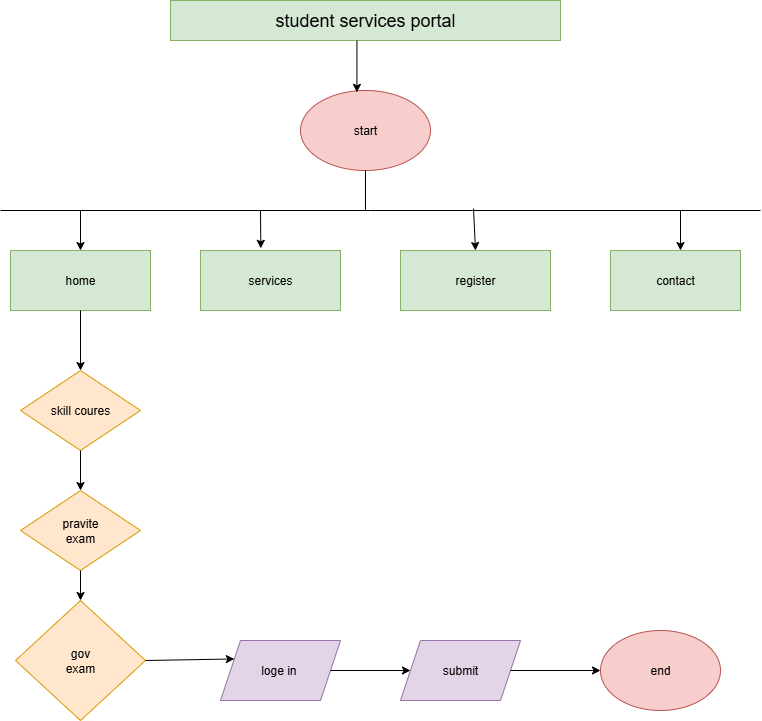

The diagram above was exported from draw.io. Its source (the exported page's mxGraphModel, read from the mxfile embedded in the PNG):
<mxGraphModel dx="1042" dy="562" grid="1" gridSize="10" guides="1" tooltips="1" connect="1" arrows="1" fold="1" page="1" pageScale="1" pageWidth="827" pageHeight="1169" math="0" shadow="0">
  <root>
    <mxCell id="0" />
    <mxCell id="1" parent="0" />
    <mxCell id="BOl2Cg5wfRUHzyoAADd6-1" value="home" style="rounded=0;whiteSpace=wrap;html=1;fillColor=#d5e8d4;strokeColor=#82b366;" vertex="1" parent="1">
      <mxGeometry x="50" y="280" width="140" height="60" as="geometry" />
    </mxCell>
    <mxCell id="BOl2Cg5wfRUHzyoAADd6-2" value="&lt;font style=&quot;font-size: 18px;&quot;&gt;student services portal&lt;/font&gt;" style="rounded=0;whiteSpace=wrap;html=1;fillColor=#d5e8d4;strokeColor=#82b366;" vertex="1" parent="1">
      <mxGeometry x="210" y="30" width="390" height="40" as="geometry" />
    </mxCell>
    <mxCell id="BOl2Cg5wfRUHzyoAADd6-3" value="services" style="rounded=0;whiteSpace=wrap;html=1;fillColor=#d5e8d4;strokeColor=#82b366;" vertex="1" parent="1">
      <mxGeometry x="240" y="280" width="140" height="60" as="geometry" />
    </mxCell>
    <mxCell id="BOl2Cg5wfRUHzyoAADd6-4" value="register" style="rounded=0;whiteSpace=wrap;html=1;fillColor=#d5e8d4;strokeColor=#82b366;" vertex="1" parent="1">
      <mxGeometry x="440" y="280" width="150" height="60" as="geometry" />
    </mxCell>
    <mxCell id="BOl2Cg5wfRUHzyoAADd6-6" value="contact" style="rounded=0;whiteSpace=wrap;html=1;fillColor=#d5e8d4;strokeColor=#82b366;" vertex="1" parent="1">
      <mxGeometry x="650" y="280" width="130" height="60" as="geometry" />
    </mxCell>
    <mxCell id="BOl2Cg5wfRUHzyoAADd6-7" value="start" style="ellipse;whiteSpace=wrap;html=1;fillColor=#f8cecc;strokeColor=#b85450;" vertex="1" parent="1">
      <mxGeometry x="340" y="120" width="130" height="80" as="geometry" />
    </mxCell>
    <mxCell id="BOl2Cg5wfRUHzyoAADd6-8" value="skill coures" style="rhombus;whiteSpace=wrap;html=1;fillColor=#ffe6cc;strokeColor=#d79b00;" vertex="1" parent="1">
      <mxGeometry x="60" y="400" width="120" height="80" as="geometry" />
    </mxCell>
    <mxCell id="BOl2Cg5wfRUHzyoAADd6-9" value="pravite&lt;div&gt;exam&lt;/div&gt;" style="rhombus;whiteSpace=wrap;html=1;fillColor=#ffe6cc;strokeColor=#d79b00;" vertex="1" parent="1">
      <mxGeometry x="60" y="520" width="120" height="80" as="geometry" />
    </mxCell>
    <mxCell id="BOl2Cg5wfRUHzyoAADd6-10" value="gov&lt;div&gt;exam&lt;/div&gt;" style="rhombus;whiteSpace=wrap;html=1;direction=south;fillColor=#ffe6cc;strokeColor=#d79b00;" vertex="1" parent="1">
      <mxGeometry x="55" y="630" width="130" height="120" as="geometry" />
    </mxCell>
    <mxCell id="BOl2Cg5wfRUHzyoAADd6-12" value="loge in&amp;nbsp;" style="shape=parallelogram;perimeter=parallelogramPerimeter;whiteSpace=wrap;html=1;fixedSize=1;fillColor=#e1d5e7;strokeColor=#9673a6;" vertex="1" parent="1">
      <mxGeometry x="260" y="670" width="120" height="60" as="geometry" />
    </mxCell>
    <mxCell id="BOl2Cg5wfRUHzyoAADd6-13" value="submit" style="shape=parallelogram;perimeter=parallelogramPerimeter;whiteSpace=wrap;html=1;fixedSize=1;fillColor=#e1d5e7;strokeColor=#9673a6;" vertex="1" parent="1">
      <mxGeometry x="440" y="670" width="120" height="60" as="geometry" />
    </mxCell>
    <mxCell id="BOl2Cg5wfRUHzyoAADd6-14" value="end" style="ellipse;whiteSpace=wrap;html=1;fillColor=#f8cecc;strokeColor=#b85450;" vertex="1" parent="1">
      <mxGeometry x="640" y="660" width="120" height="80" as="geometry" />
    </mxCell>
    <mxCell id="BOl2Cg5wfRUHzyoAADd6-15" value="" style="endArrow=classic;html=1;rounded=0;exitX=0.478;exitY=1.005;exitDx=0;exitDy=0;exitPerimeter=0;entryX=0.434;entryY=0.023;entryDx=0;entryDy=0;entryPerimeter=0;" edge="1" parent="1" source="BOl2Cg5wfRUHzyoAADd6-2" target="BOl2Cg5wfRUHzyoAADd6-7">
      <mxGeometry width="50" height="50" relative="1" as="geometry">
        <mxPoint x="340" y="390" as="sourcePoint" />
        <mxPoint x="390" y="340" as="targetPoint" />
      </mxGeometry>
    </mxCell>
    <mxCell id="BOl2Cg5wfRUHzyoAADd6-17" value="" style="endArrow=none;html=1;rounded=0;exitX=0.5;exitY=1;exitDx=0;exitDy=0;" edge="1" parent="1" source="BOl2Cg5wfRUHzyoAADd6-7">
      <mxGeometry width="50" height="50" relative="1" as="geometry">
        <mxPoint x="400" y="250" as="sourcePoint" />
        <mxPoint x="405" y="240" as="targetPoint" />
      </mxGeometry>
    </mxCell>
    <mxCell id="BOl2Cg5wfRUHzyoAADd6-19" value="" style="endArrow=none;html=1;rounded=0;" edge="1" parent="1">
      <mxGeometry width="50" height="50" relative="1" as="geometry">
        <mxPoint x="40" y="240" as="sourcePoint" />
        <mxPoint x="410" y="240" as="targetPoint" />
      </mxGeometry>
    </mxCell>
    <mxCell id="BOl2Cg5wfRUHzyoAADd6-20" value="" style="endArrow=none;html=1;rounded=0;" edge="1" parent="1">
      <mxGeometry width="50" height="50" relative="1" as="geometry">
        <mxPoint x="410" y="240" as="sourcePoint" />
        <mxPoint x="800" y="240" as="targetPoint" />
      </mxGeometry>
    </mxCell>
    <mxCell id="BOl2Cg5wfRUHzyoAADd6-21" value="" style="endArrow=classic;html=1;rounded=0;entryX=0.5;entryY=0;entryDx=0;entryDy=0;" edge="1" parent="1" target="BOl2Cg5wfRUHzyoAADd6-1">
      <mxGeometry width="50" height="50" relative="1" as="geometry">
        <mxPoint x="120" y="240" as="sourcePoint" />
        <mxPoint x="390" y="240" as="targetPoint" />
      </mxGeometry>
    </mxCell>
    <mxCell id="BOl2Cg5wfRUHzyoAADd6-22" value="" style="endArrow=classic;html=1;rounded=0;entryX=0.431;entryY=-0.037;entryDx=0;entryDy=0;entryPerimeter=0;" edge="1" parent="1" target="BOl2Cg5wfRUHzyoAADd6-3">
      <mxGeometry width="50" height="50" relative="1" as="geometry">
        <mxPoint x="300" y="240" as="sourcePoint" />
        <mxPoint x="390" y="240" as="targetPoint" />
      </mxGeometry>
    </mxCell>
    <mxCell id="BOl2Cg5wfRUHzyoAADd6-23" value="" style="endArrow=classic;html=1;rounded=0;entryX=0.5;entryY=0;entryDx=0;entryDy=0;" edge="1" parent="1" target="BOl2Cg5wfRUHzyoAADd6-4">
      <mxGeometry width="50" height="50" relative="1" as="geometry">
        <mxPoint x="513" y="238" as="sourcePoint" />
        <mxPoint x="517" y="280" as="targetPoint" />
      </mxGeometry>
    </mxCell>
    <mxCell id="BOl2Cg5wfRUHzyoAADd6-24" value="" style="endArrow=classic;html=1;rounded=0;" edge="1" parent="1">
      <mxGeometry width="50" height="50" relative="1" as="geometry">
        <mxPoint x="720" y="240" as="sourcePoint" />
        <mxPoint x="720" y="280" as="targetPoint" />
      </mxGeometry>
    </mxCell>
    <mxCell id="BOl2Cg5wfRUHzyoAADd6-25" value="" style="endArrow=classic;html=1;rounded=0;exitX=0.5;exitY=1;exitDx=0;exitDy=0;entryX=0.5;entryY=0;entryDx=0;entryDy=0;" edge="1" parent="1" source="BOl2Cg5wfRUHzyoAADd6-1" target="BOl2Cg5wfRUHzyoAADd6-8">
      <mxGeometry width="50" height="50" relative="1" as="geometry">
        <mxPoint x="340" y="290" as="sourcePoint" />
        <mxPoint x="390" y="240" as="targetPoint" />
      </mxGeometry>
    </mxCell>
    <mxCell id="BOl2Cg5wfRUHzyoAADd6-26" value="" style="endArrow=classic;html=1;rounded=0;exitX=0.5;exitY=1;exitDx=0;exitDy=0;entryX=0.5;entryY=0;entryDx=0;entryDy=0;" edge="1" parent="1" source="BOl2Cg5wfRUHzyoAADd6-8" target="BOl2Cg5wfRUHzyoAADd6-9">
      <mxGeometry width="50" height="50" relative="1" as="geometry">
        <mxPoint x="340" y="440" as="sourcePoint" />
        <mxPoint x="390" y="390" as="targetPoint" />
      </mxGeometry>
    </mxCell>
    <mxCell id="BOl2Cg5wfRUHzyoAADd6-29" value="" style="endArrow=classic;html=1;rounded=0;exitX=0.5;exitY=1;exitDx=0;exitDy=0;entryX=0;entryY=0.5;entryDx=0;entryDy=0;" edge="1" parent="1" source="BOl2Cg5wfRUHzyoAADd6-9" target="BOl2Cg5wfRUHzyoAADd6-10">
      <mxGeometry width="50" height="50" relative="1" as="geometry">
        <mxPoint x="340" y="580" as="sourcePoint" />
        <mxPoint x="390" y="530" as="targetPoint" />
      </mxGeometry>
    </mxCell>
    <mxCell id="BOl2Cg5wfRUHzyoAADd6-30" value="" style="endArrow=classic;html=1;rounded=0;exitX=0.5;exitY=0;exitDx=0;exitDy=0;entryX=0;entryY=0.25;entryDx=0;entryDy=0;" edge="1" parent="1" source="BOl2Cg5wfRUHzyoAADd6-10" target="BOl2Cg5wfRUHzyoAADd6-12">
      <mxGeometry width="50" height="50" relative="1" as="geometry">
        <mxPoint x="340" y="580" as="sourcePoint" />
        <mxPoint x="390" y="530" as="targetPoint" />
      </mxGeometry>
    </mxCell>
    <mxCell id="BOl2Cg5wfRUHzyoAADd6-31" value="" style="endArrow=classic;html=1;rounded=0;entryX=0;entryY=0.5;entryDx=0;entryDy=0;" edge="1" parent="1" source="BOl2Cg5wfRUHzyoAADd6-12" target="BOl2Cg5wfRUHzyoAADd6-13">
      <mxGeometry width="50" height="50" relative="1" as="geometry">
        <mxPoint x="340" y="560" as="sourcePoint" />
        <mxPoint x="380" y="520" as="targetPoint" />
      </mxGeometry>
    </mxCell>
    <mxCell id="BOl2Cg5wfRUHzyoAADd6-32" value="" style="endArrow=classic;html=1;rounded=0;entryX=0;entryY=0.5;entryDx=0;entryDy=0;exitX=1;exitY=0.5;exitDx=0;exitDy=0;" edge="1" parent="1" source="BOl2Cg5wfRUHzyoAADd6-13" target="BOl2Cg5wfRUHzyoAADd6-14">
      <mxGeometry width="50" height="50" relative="1" as="geometry">
        <mxPoint x="340" y="580" as="sourcePoint" />
        <mxPoint x="390" y="530" as="targetPoint" />
      </mxGeometry>
    </mxCell>
  </root>
</mxGraphModel>